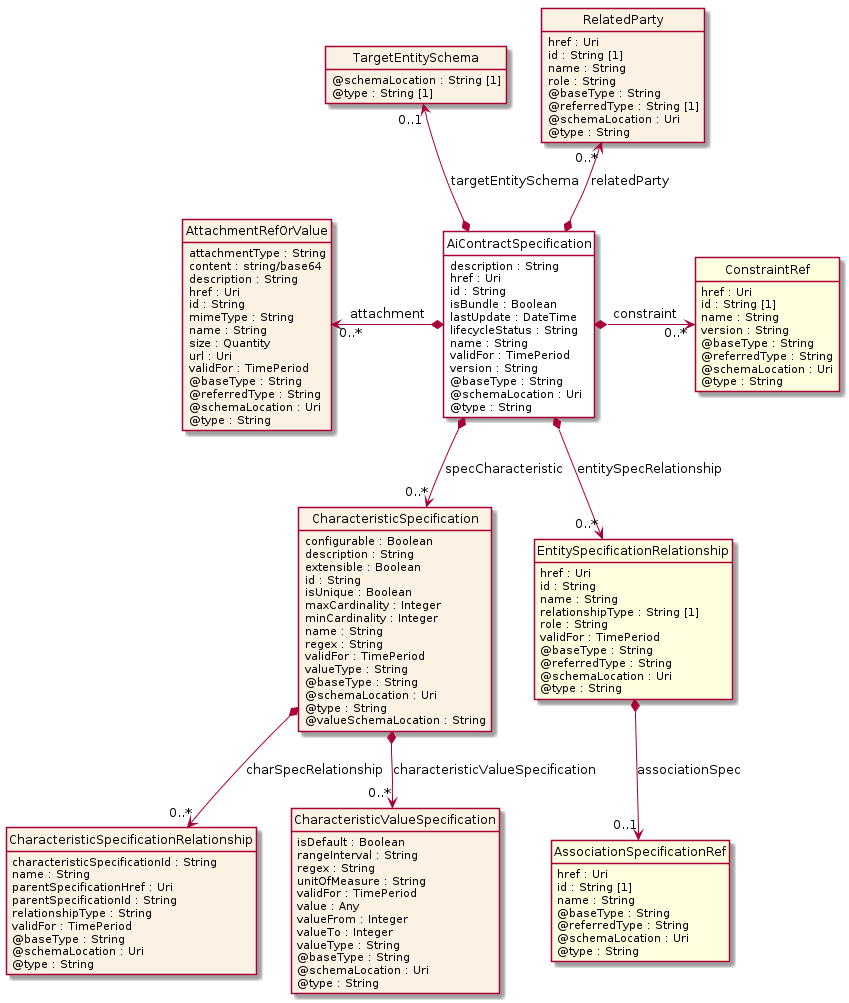

The diagram above was rendered by PlantUML. Its source (embedded in the PNG):
@startuml
hide circle
hide methods
hide stereotype
show <<Enumeration>> stereotype
skinparam class {
   BackgroundColor<<Enumeration>> #E6F5F7
   BackgroundColor<<Ref>> #FFFFE0
   BackgroundColor<<Pivot>> #FFFFFFF
   BackgroundColor<<SimpleType>> #E2F0DA
   BackgroundColor #FCF2E3
}

class AiContractSpecification <<Pivot>> {
    description : String
    href : Uri
    id : String
    isBundle : Boolean
    lastUpdate : DateTime
    lifecycleStatus : String
    name : String
    validFor : TimePeriod
    version : String
    @baseType : String
    @schemaLocation : Uri
    @type : String
}

class TargetEntitySchema  {
    @schemaLocation : String [1]
    @type : String [1]
}

class CharacteristicSpecification  {
    configurable : Boolean
    description : String
    extensible : Boolean
    id : String
    isUnique : Boolean
    maxCardinality : Integer
    minCardinality : Integer
    name : String
    regex : String
    validFor : TimePeriod
    valueType : String
    @baseType : String
    @schemaLocation : Uri
    @type : String
    @valueSchemaLocation : String
}

class CharacteristicSpecificationRelationship  {
    characteristicSpecificationId : String
    name : String
    parentSpecificationHref : Uri
    parentSpecificationId : String
    relationshipType : String
    validFor : TimePeriod
    @baseType : String
    @schemaLocation : Uri
    @type : String
}

class CharacteristicValueSpecification  {
    isDefault : Boolean
    rangeInterval : String
    regex : String
    unitOfMeasure : String
    validFor : TimePeriod
    value : Any
    valueFrom : Integer
    valueTo : Integer
    valueType : String
    @baseType : String
    @schemaLocation : Uri
    @type : String
}

class EntitySpecificationRelationship  <<Ref>> {
    href : Uri
    id : String
    name : String
    relationshipType : String [1]
    role : String
    validFor : TimePeriod
    @baseType : String
    @referredType : String
    @schemaLocation : Uri
    @type : String
}

class AssociationSpecificationRef  <<Ref>> {
    href : Uri
    id : String [1]
    name : String
    @baseType : String
    @referredType : String
    @schemaLocation : Uri
    @type : String
}

class RelatedParty  {
    href : Uri
    id : String [1]
    name : String
    role : String
    @baseType : String
    @referredType : String [1]
    @schemaLocation : Uri
    @type : String
}

class AttachmentRefOrValue  {
    attachmentType : String
    content : string/base64
    description : String
    href : Uri
    id : String
    mimeType : String
    name : String
    size : Quantity
    url : Uri
    validFor : TimePeriod
    @baseType : String
    @referredType : String
    @schemaLocation : Uri
    @type : String
}

class ConstraintRef  <<Ref>> {
    href : Uri
    id : String [1]
    name : String
    version : String
    @baseType : String
    @referredType : String
    @schemaLocation : Uri
    @type : String
}

AttachmentRefOrValue "0..*" <-left-* AiContractSpecification : attachment

AiContractSpecification *-right-> "0..*" ConstraintRef : constraint

RelatedParty "0..*" <--* AiContractSpecification : relatedParty

TargetEntitySchema "0..1" <--* AiContractSpecification : targetEntitySchema

AiContractSpecification *-->  "0..*" EntitySpecificationRelationship : entitySpecRelationship

AiContractSpecification *-->  "0..*" CharacteristicSpecification : specCharacteristic

CharacteristicSpecification *-->  "0..*" CharacteristicSpecificationRelationship : charSpecRelationship

CharacteristicSpecification *-->  "0..*" CharacteristicValueSpecification : characteristicValueSpecification

EntitySpecificationRelationship *-->  "0..1" AssociationSpecificationRef : associationSpec

@enduml